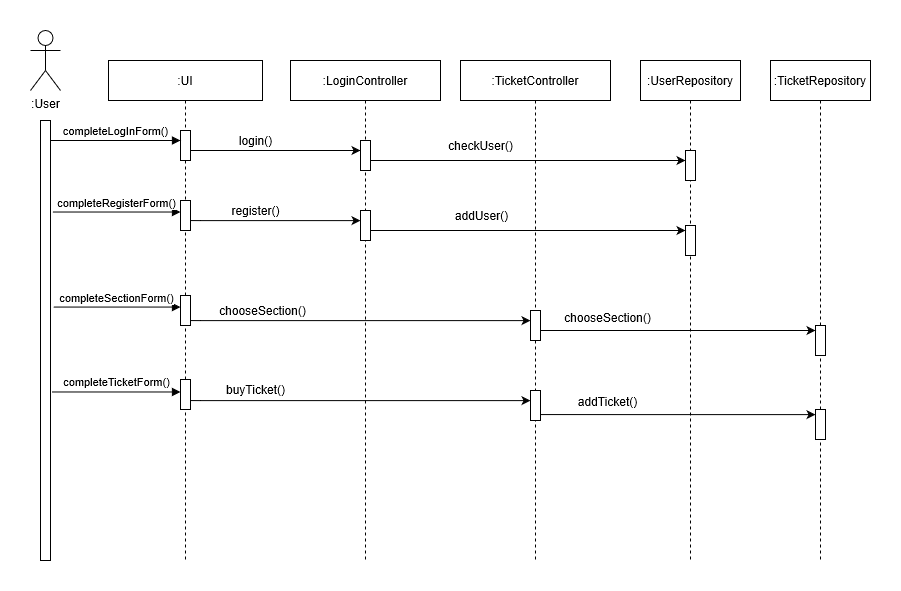

The diagram above was exported from draw.io. Its source (the exported page's mxGraphModel, read from the mxfile embedded in the PNG):
<mxGraphModel grid="1" shadow="0" math="0" background="#ffffff" pageHeight="850" pageWidth="1100" pageScale="1" page="1" fold="1" arrows="1" connect="1" tooltips="1" guides="1" gridSize="10" dy="316" dx="254">
  <root>
    <mxCell id="0" />
    <mxCell id="1" parent="0" />
    <mxCell id="4-Ad3c2G3fqyFcL7BWo_-31" value=":UserRepository" parent="1" vertex="1" style="shape=umlLifeline;perimeter=lifelinePerimeter;whiteSpace=wrap;html=1;container=1;collapsible=0;recursiveResize=0;outlineConnect=0;">
      <mxGeometry as="geometry" height="500" width="100" y="70" x="700" />
    </mxCell>
    <mxCell id="FDCX79-dZx-y1txX_-ur-14" value="" parent="4-Ad3c2G3fqyFcL7BWo_-31" vertex="1" style="html=1;points=[];perimeter=orthogonalPerimeter;">
      <mxGeometry as="geometry" height="30" width="10" y="165" x="45" />
    </mxCell>
    <mxCell id="4-Ad3c2G3fqyFcL7BWo_-30" value=":UI" parent="1" vertex="1" style="shape=umlLifeline;perimeter=lifelinePerimeter;whiteSpace=wrap;html=1;container=1;collapsible=0;recursiveResize=0;outlineConnect=0;">
      <mxGeometry as="geometry" height="500" width="154" y="70" x="168" />
    </mxCell>
    <mxCell id="FDCX79-dZx-y1txX_-ur-2" value="" parent="4-Ad3c2G3fqyFcL7BWo_-30" vertex="1" style="html=1;points=[];perimeter=orthogonalPerimeter;">
      <mxGeometry as="geometry" height="30" width="10" y="140" x="72" />
    </mxCell>
    <mxCell id="FDCX79-dZx-y1txX_-ur-25" value="" parent="4-Ad3c2G3fqyFcL7BWo_-30" vertex="1" style="html=1;points=[];perimeter=orthogonalPerimeter;">
      <mxGeometry as="geometry" height="30" width="10" y="235" x="72" />
    </mxCell>
    <mxCell id="FDCX79-dZx-y1txX_-ur-37" value="" parent="4-Ad3c2G3fqyFcL7BWo_-30" vertex="1" style="html=1;points=[];perimeter=orthogonalPerimeter;">
      <mxGeometry as="geometry" height="30" width="10" y="319" x="72" />
    </mxCell>
    <mxCell id="4-Ad3c2G3fqyFcL7BWo_-29" value="&lt;span style=&quot;white-space: nowrap&quot;&gt;:LoginController&lt;/span&gt;" parent="1" vertex="1" style="shape=umlLifeline;perimeter=lifelinePerimeter;whiteSpace=wrap;html=1;container=1;collapsible=0;recursiveResize=0;outlineConnect=0;">
      <mxGeometry as="geometry" height="500" width="150" y="70" x="350" />
    </mxCell>
    <mxCell id="FDCX79-dZx-y1txX_-ur-4" value="" parent="4-Ad3c2G3fqyFcL7BWo_-29" style="edgeStyle=orthogonalEdgeStyle;rounded=0;orthogonalLoop=1;jettySize=auto;html=1;" target="FDCX79-dZx-y1txX_-ur-5" edge="1">
      <mxGeometry as="geometry" relative="1">
        <Array as="points">
          <mxPoint y="160" x="-90" />
          <mxPoint y="160" x="-90" />
        </Array>
        <mxPoint as="sourcePoint" y="160.0588235294117" x="-100.00000000000011" />
      </mxGeometry>
    </mxCell>
    <mxCell id="FDCX79-dZx-y1txX_-ur-5" value="" parent="4-Ad3c2G3fqyFcL7BWo_-29" vertex="1" style="html=1;points=[];perimeter=orthogonalPerimeter;">
      <mxGeometry as="geometry" height="30" width="10" y="150" x="70" />
    </mxCell>
    <mxCell id="FDCX79-dZx-y1txX_-ur-6" value="register()" parent="4-Ad3c2G3fqyFcL7BWo_-29" vertex="1" style="text;html=1;align=center;verticalAlign=middle;resizable=0;points=[];autosize=1;">
      <mxGeometry as="geometry" height="20" width="60" y="140" x="-65" />
    </mxCell>
    <mxCell id="FDCX79-dZx-y1txX_-ur-27" value="" parent="4-Ad3c2G3fqyFcL7BWo_-29" style="edgeStyle=orthogonalEdgeStyle;rounded=0;orthogonalLoop=1;jettySize=auto;html=1;" target="FDCX79-dZx-y1txX_-ur-28" edge="1">
      <mxGeometry as="geometry" relative="1">
        <Array as="points">
          <mxPoint y="260" x="-90" />
          <mxPoint y="260" x="-90" />
        </Array>
        <mxPoint as="sourcePoint" y="260.0588235294117" x="-100.00000000000011" />
      </mxGeometry>
    </mxCell>
    <mxCell id="4-Ad3c2G3fqyFcL7BWo_-1" value=":User" parent="1" vertex="1" style="shape=umlActor;verticalLabelPosition=bottom;labelBackgroundColor=#ffffff;verticalAlign=top;html=1;">
      <mxGeometry as="geometry" height="60" width="30" y="40" x="90" />
    </mxCell>
    <mxCell id="4-Ad3c2G3fqyFcL7BWo_-5" value="" parent="1" vertex="1" style="html=1;points=[];perimeter=orthogonalPerimeter;">
      <mxGeometry as="geometry" height="240" width="10" y="130" x="100" />
    </mxCell>
    <mxCell id="4-Ad3c2G3fqyFcL7BWo_-9" value="" parent="1" style="edgeStyle=orthogonalEdgeStyle;rounded=0;orthogonalLoop=1;jettySize=auto;html=1;" target="4-Ad3c2G3fqyFcL7BWo_-8" source="4-Ad3c2G3fqyFcL7BWo_-6" edge="1">
      <mxGeometry as="geometry" relative="1">
        <Array as="points">
          <mxPoint y="160" x="260" />
          <mxPoint y="160" x="260" />
        </Array>
      </mxGeometry>
    </mxCell>
    <mxCell id="4-Ad3c2G3fqyFcL7BWo_-6" value="" parent="1" vertex="1" style="html=1;points=[];perimeter=orthogonalPerimeter;">
      <mxGeometry as="geometry" height="30" width="10" y="140" x="240" />
    </mxCell>
    <mxCell id="4-Ad3c2G3fqyFcL7BWo_-28" value="" parent="1" style="edgeStyle=orthogonalEdgeStyle;rounded=0;orthogonalLoop=1;jettySize=auto;html=1;" target="4-Ad3c2G3fqyFcL7BWo_-27" source="4-Ad3c2G3fqyFcL7BWo_-8" edge="1">
      <mxGeometry as="geometry" relative="1">
        <Array as="points">
          <mxPoint y="170" x="470" />
          <mxPoint y="170" x="470" />
        </Array>
      </mxGeometry>
    </mxCell>
    <mxCell id="4-Ad3c2G3fqyFcL7BWo_-8" value="" parent="1" vertex="1" style="html=1;points=[];perimeter=orthogonalPerimeter;">
      <mxGeometry as="geometry" height="30" width="10" y="150" x="420" />
    </mxCell>
    <mxCell id="4-Ad3c2G3fqyFcL7BWo_-27" value="" parent="1" vertex="1" style="html=1;points=[];perimeter=orthogonalPerimeter;">
      <mxGeometry as="geometry" height="30" width="10" y="160" x="745" />
    </mxCell>
    <mxCell id="4-Ad3c2G3fqyFcL7BWo_-11" value="login()" parent="1" vertex="1" style="text;html=1;align=center;verticalAlign=middle;resizable=0;points=[];autosize=1;">
      <mxGeometry as="geometry" height="20" width="50" y="140" x="290" />
    </mxCell>
    <mxCell id="4-Ad3c2G3fqyFcL7BWo_-18" value="completeLogInForm()" parent="1" style="html=1;verticalAlign=bottom;endArrow=block;" target="4-Ad3c2G3fqyFcL7BWo_-6" edge="1">
      <mxGeometry as="geometry" width="80" relative="1">
        <mxPoint as="sourcePoint" y="150" x="110" />
        <mxPoint as="targetPoint" y="150" x="190" />
      </mxGeometry>
    </mxCell>
    <mxCell id="4-Ad3c2G3fqyFcL7BWo_-32" value="checkUser()" parent="1" vertex="1" style="text;html=1;align=center;verticalAlign=middle;resizable=0;points=[];autosize=1;">
      <mxGeometry as="geometry" height="20" width="80" y="145" x="500" />
    </mxCell>
    <mxCell id="FDCX79-dZx-y1txX_-ur-18" value="" parent="1" style="edgeStyle=orthogonalEdgeStyle;rounded=0;orthogonalLoop=1;jettySize=auto;html=1;" edge="1">
      <mxGeometry as="geometry" relative="1">
        <Array as="points">
          <mxPoint y="239.94" x="470" />
          <mxPoint y="239.94" x="470" />
        </Array>
        <mxPoint as="sourcePoint" y="239.9988235294117" x="430" />
        <mxPoint as="targetPoint" y="239.9988235294117" x="745" />
      </mxGeometry>
    </mxCell>
    <mxCell id="FDCX79-dZx-y1txX_-ur-19" value="addUser()" parent="FDCX79-dZx-y1txX_-ur-18" vertex="1" style="text;html=1;align=center;verticalAlign=middle;resizable=0;points=[];" connectable="0">
      <mxGeometry as="geometry" y="13" x="-0.4809" relative="1">
        <mxPoint as="offset" y="-2.05" x="28.83" />
      </mxGeometry>
    </mxCell>
    <mxCell id="FDCX79-dZx-y1txX_-ur-20" value=":TicketController" parent="1" vertex="1" style="shape=umlLifeline;perimeter=lifelinePerimeter;whiteSpace=wrap;html=1;container=1;collapsible=0;recursiveResize=0;outlineConnect=0;">
      <mxGeometry as="geometry" height="500" width="150" y="70" x="520" />
    </mxCell>
    <mxCell id="FDCX79-dZx-y1txX_-ur-28" value="" parent="FDCX79-dZx-y1txX_-ur-20" vertex="1" style="html=1;points=[];perimeter=orthogonalPerimeter;">
      <mxGeometry as="geometry" height="30" width="10" y="250" x="70" />
    </mxCell>
    <mxCell id="FDCX79-dZx-y1txX_-ur-39" value="" parent="FDCX79-dZx-y1txX_-ur-20" style="edgeStyle=orthogonalEdgeStyle;rounded=0;orthogonalLoop=1;jettySize=auto;html=1;" target="FDCX79-dZx-y1txX_-ur-40" edge="1">
      <mxGeometry as="geometry" relative="1">
        <Array as="points">
          <mxPoint y="340" x="-260" />
          <mxPoint y="340" x="-260" />
        </Array>
        <mxPoint as="sourcePoint" y="340.0588235294117" x="-270.0000000000001" />
      </mxGeometry>
    </mxCell>
    <mxCell id="FDCX79-dZx-y1txX_-ur-40" value="" parent="FDCX79-dZx-y1txX_-ur-20" vertex="1" style="html=1;points=[];perimeter=orthogonalPerimeter;">
      <mxGeometry as="geometry" height="30" width="10" y="330" x="70" />
    </mxCell>
    <mxCell id="FDCX79-dZx-y1txX_-ur-24" value="" parent="1" vertex="1" style="html=1;points=[];perimeter=orthogonalPerimeter;">
      <mxGeometry as="geometry" height="440" width="10" y="130" x="100" />
    </mxCell>
    <mxCell id="FDCX79-dZx-y1txX_-ur-29" value="chooseSection()&lt;br&gt;" parent="1" vertex="1" style="text;html=1;align=center;verticalAlign=middle;resizable=0;points=[];autosize=1;">
      <mxGeometry as="geometry" height="20" width="100" y="310" x="272" />
    </mxCell>
    <mxCell id="FDCX79-dZx-y1txX_-ur-30" value=":TicketRepository" parent="1" vertex="1" style="shape=umlLifeline;perimeter=lifelinePerimeter;whiteSpace=wrap;html=1;container=1;collapsible=0;recursiveResize=0;outlineConnect=0;">
      <mxGeometry as="geometry" height="500" width="100" y="70" x="830" />
    </mxCell>
    <mxCell id="FDCX79-dZx-y1txX_-ur-32" value="" parent="FDCX79-dZx-y1txX_-ur-30" vertex="1" style="html=1;points=[];perimeter=orthogonalPerimeter;">
      <mxGeometry as="geometry" height="30" width="10" y="265" x="45" />
    </mxCell>
    <mxCell id="FDCX79-dZx-y1txX_-ur-46" value="" parent="FDCX79-dZx-y1txX_-ur-30" vertex="1" style="html=1;points=[];perimeter=orthogonalPerimeter;">
      <mxGeometry as="geometry" height="30" width="10" y="349" x="45" />
    </mxCell>
    <mxCell id="FDCX79-dZx-y1txX_-ur-47" value="" parent="FDCX79-dZx-y1txX_-ur-30" style="edgeStyle=orthogonalEdgeStyle;rounded=0;orthogonalLoop=1;jettySize=auto;html=1;" target="FDCX79-dZx-y1txX_-ur-46" edge="1">
      <mxGeometry as="geometry" relative="1">
        <mxPoint as="sourcePoint" y="354.0588235294117" x="-230" />
        <Array as="points">
          <mxPoint y="354" x="-130" />
          <mxPoint y="354" x="-130" />
        </Array>
      </mxGeometry>
    </mxCell>
    <mxCell id="FDCX79-dZx-y1txX_-ur-48" value="addTicket()" parent="FDCX79-dZx-y1txX_-ur-47" vertex="1" style="text;html=1;align=center;verticalAlign=middle;resizable=0;points=[];" connectable="0">
      <mxGeometry as="geometry" y="13" x="-0.5176" relative="1">
        <mxPoint as="offset" />
      </mxGeometry>
    </mxCell>
    <mxCell id="FDCX79-dZx-y1txX_-ur-33" value="" parent="1" style="edgeStyle=orthogonalEdgeStyle;rounded=0;orthogonalLoop=1;jettySize=auto;html=1;" target="FDCX79-dZx-y1txX_-ur-32" source="FDCX79-dZx-y1txX_-ur-28" edge="1">
      <mxGeometry as="geometry" relative="1">
        <Array as="points">
          <mxPoint y="340" x="700" />
          <mxPoint y="340" x="700" />
        </Array>
      </mxGeometry>
    </mxCell>
    <mxCell id="FDCX79-dZx-y1txX_-ur-34" value="chooseSection()" parent="FDCX79-dZx-y1txX_-ur-33" vertex="1" style="text;html=1;align=center;verticalAlign=middle;resizable=0;points=[];" connectable="0">
      <mxGeometry as="geometry" y="13" x="-0.5176" relative="1">
        <mxPoint as="offset" />
      </mxGeometry>
    </mxCell>
    <mxCell id="FDCX79-dZx-y1txX_-ur-3" value="completeRegisterForm()" parent="1" style="html=1;verticalAlign=bottom;endArrow=block;exitX=1.194;exitY=0.208;exitDx=0;exitDy=0;exitPerimeter=0;" target="FDCX79-dZx-y1txX_-ur-2" source="FDCX79-dZx-y1txX_-ur-24" edge="1">
      <mxGeometry as="geometry" width="80" relative="1">
        <mxPoint as="sourcePoint" y="220" x="82.99999999999988" />
        <mxPoint as="targetPoint" y="220" x="163" />
      </mxGeometry>
    </mxCell>
    <mxCell id="FDCX79-dZx-y1txX_-ur-26" value="completeSectionForm()" parent="1" style="html=1;verticalAlign=bottom;endArrow=block;exitX=1.285;exitY=0.424;exitDx=0;exitDy=0;exitPerimeter=0;" target="FDCX79-dZx-y1txX_-ur-25" source="FDCX79-dZx-y1txX_-ur-24" edge="1">
      <mxGeometry as="geometry" width="80" relative="1">
        <mxPoint as="sourcePoint" y="315" x="82.99999999999988" />
        <mxPoint as="targetPoint" y="245" x="-32" />
      </mxGeometry>
    </mxCell>
    <mxCell id="FDCX79-dZx-y1txX_-ur-38" value="completeTicketForm()" parent="1" style="html=1;verticalAlign=bottom;endArrow=block;exitX=1.104;exitY=0.617;exitDx=0;exitDy=0;exitPerimeter=0;" target="FDCX79-dZx-y1txX_-ur-37" source="FDCX79-dZx-y1txX_-ur-24" edge="1">
      <mxGeometry as="geometry" width="80" relative="1">
        <mxPoint as="sourcePoint" y="400" x="82.99999999999988" />
        <mxPoint as="targetPoint" y="260" x="-227" />
      </mxGeometry>
    </mxCell>
    <mxCell id="FDCX79-dZx-y1txX_-ur-41" value="buyTicket()" parent="1" vertex="1" style="text;html=1;align=center;verticalAlign=middle;resizable=0;points=[];autosize=1;">
      <mxGeometry as="geometry" height="20" width="70" y="389" x="280" />
    </mxCell>
  </root>
</mxGraphModel>